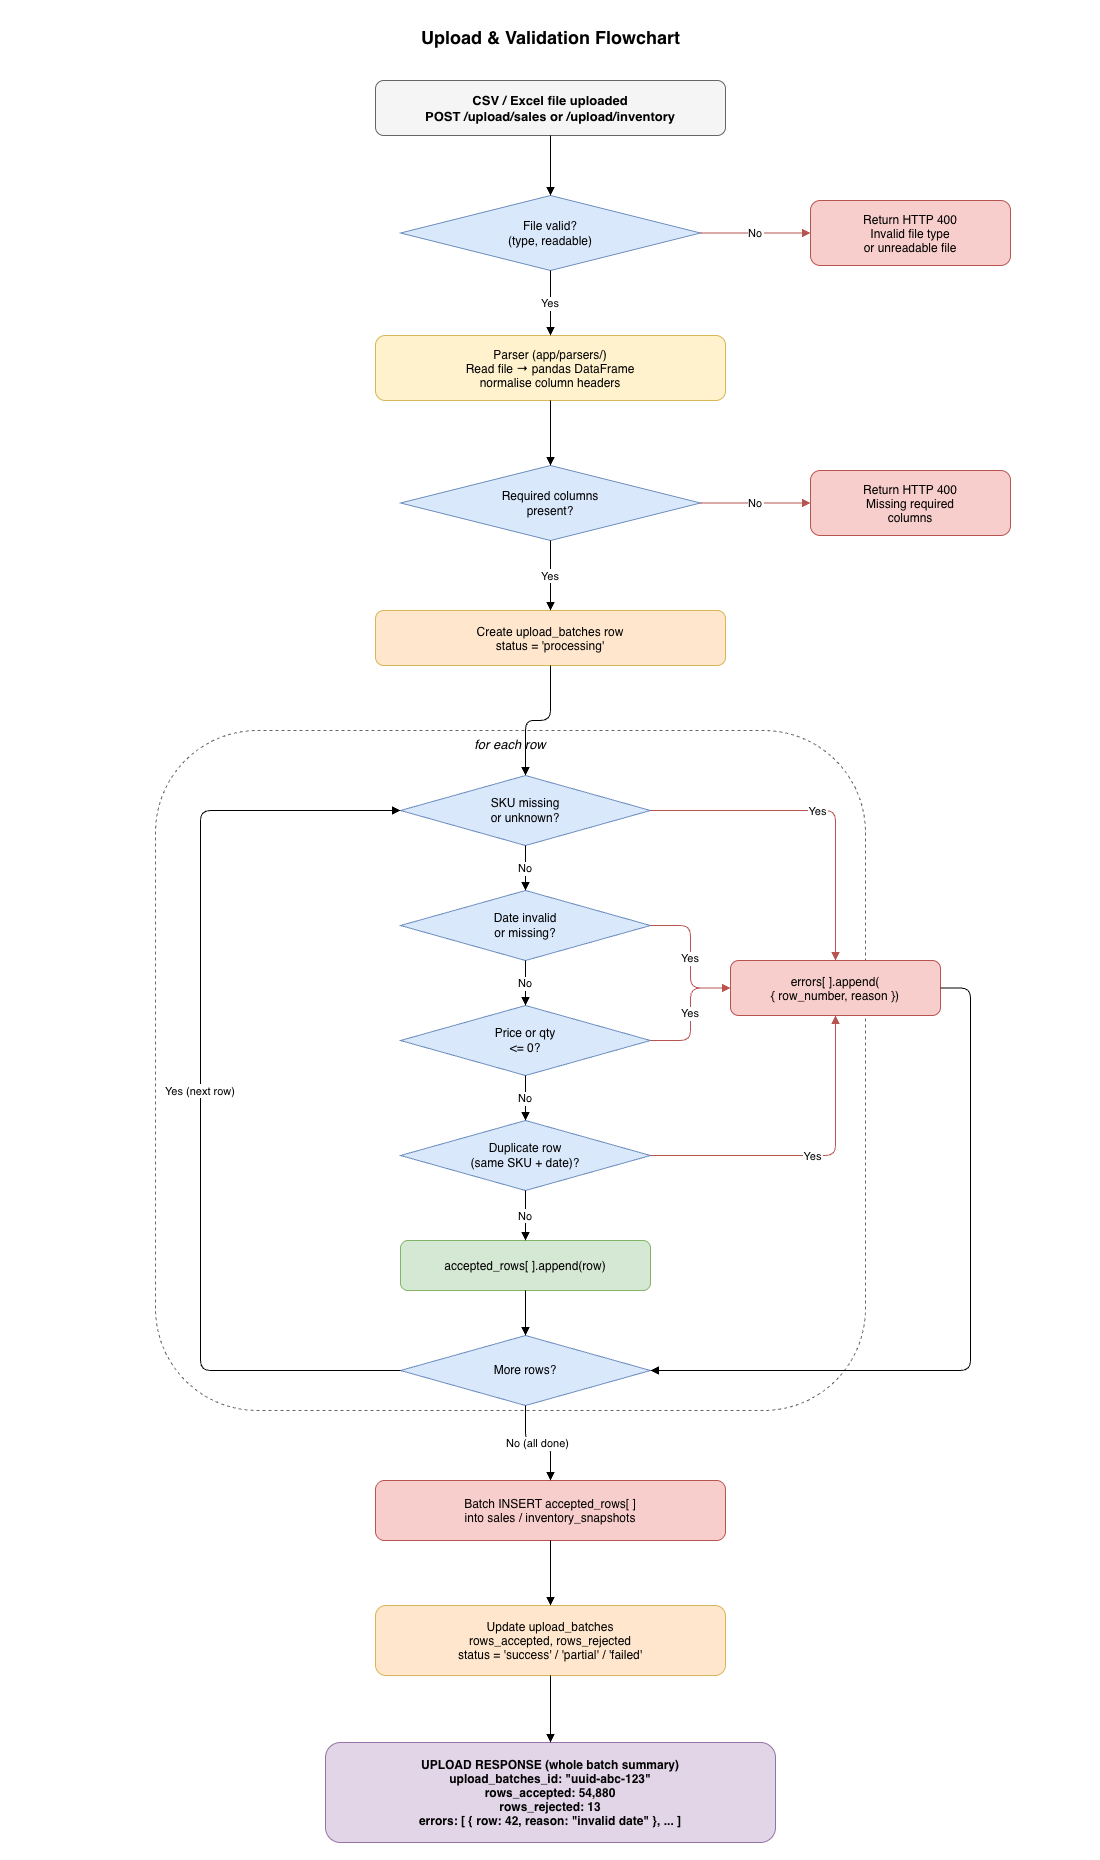

The diagram above was exported from draw.io. Its source (the exported page's mxGraphModel, read from the mxfile embedded in the PNG):
<mxGraphModel dx="2545" dy="1953" grid="1" gridSize="10" guides="1" tooltips="1" connect="1" arrows="1" fold="1" page="1" pageScale="1" pageWidth="1100" pageHeight="1860" math="0" shadow="0">
  <root>
    <mxCell id="0" />
    <mxCell id="1" parent="0" />
    <mxCell id="title" parent="1" style="text;html=1;fontStyle=1;fontSize=18;align=center;" value="Upload &amp;amp; Validation Flowchart" vertex="1">
      <mxGeometry height="40" width="900" x="100" y="20" as="geometry" />
    </mxCell>
    <mxCell id="start" parent="1" style="rounded=1;fillColor=#f5f5f5;strokeColor=#666666;fontStyle=1;fontSize=13;" value="CSV / Excel file uploaded&#10;POST /upload/sales  or  /upload/inventory" vertex="1">
      <mxGeometry height="55" width="350" x="375" y="80" as="geometry" />
    </mxCell>
    <mxCell id="d-file" parent="1" style="rhombus;whiteSpace=wrap;html=1;fillColor=#dae8fc;strokeColor=#6c8ebf;fontSize=12;" value="File valid?&#10;(type, readable)" vertex="1">
      <mxGeometry height="75" width="300" x="400" y="195" as="geometry" />
    </mxCell>
    <mxCell id="e-start-dfile" edge="1" parent="1" source="start" style="edgeStyle=orthogonalEdgeStyle;rounded=1;jettySize=auto;endArrow=block;endFill=1;" target="d-file" value="">
      <mxGeometry relative="1" as="geometry" />
    </mxCell>
    <mxCell id="file-error" parent="1" style="rounded=1;fillColor=#f8cecc;strokeColor=#b85450;fontSize=12;" value="Return HTTP 400&#10;Invalid file type&#10;or unreadable file" vertex="1">
      <mxGeometry height="65" width="200" x="810" y="200" as="geometry" />
    </mxCell>
    <mxCell id="e-dfile-err" edge="1" parent="1" source="d-file" style="edgeStyle=orthogonalEdgeStyle;rounded=1;jettySize=auto;endArrow=block;endFill=1;strokeColor=#b85450;" target="file-error" value="No">
      <mxGeometry relative="1" as="geometry" />
    </mxCell>
    <mxCell id="parse" parent="1" style="rounded=1;fillColor=#fff2cc;strokeColor=#d6b656;fontSize=12;" value="Parser  (app/parsers/)&#10;Read file → pandas DataFrame&#10;normalise column headers" vertex="1">
      <mxGeometry height="65" width="350" x="375" y="335" as="geometry" />
    </mxCell>
    <mxCell id="e-dfile-parse" edge="1" parent="1" source="d-file" style="edgeStyle=orthogonalEdgeStyle;rounded=1;jettySize=auto;endArrow=block;endFill=1;" target="parse" value="Yes">
      <mxGeometry relative="1" as="geometry" />
    </mxCell>
    <mxCell id="d-cols" parent="1" style="rhombus;whiteSpace=wrap;html=1;fillColor=#dae8fc;strokeColor=#6c8ebf;fontSize=12;" value="Required columns&#10;present?" vertex="1">
      <mxGeometry height="75" width="300" x="400" y="465" as="geometry" />
    </mxCell>
    <mxCell id="e-parse-dcols" edge="1" parent="1" source="parse" style="edgeStyle=orthogonalEdgeStyle;rounded=1;jettySize=auto;endArrow=block;endFill=1;" target="d-cols" value="">
      <mxGeometry relative="1" as="geometry" />
    </mxCell>
    <mxCell id="col-error" parent="1" style="rounded=1;fillColor=#f8cecc;strokeColor=#b85450;fontSize=12;" value="Return HTTP 400&#10;Missing required&#10;columns" vertex="1">
      <mxGeometry height="65" width="200" x="810" y="470" as="geometry" />
    </mxCell>
    <mxCell id="e-dcols-err" edge="1" parent="1" source="d-cols" style="edgeStyle=orthogonalEdgeStyle;rounded=1;jettySize=auto;endArrow=block;endFill=1;strokeColor=#b85450;" target="col-error" value="No">
      <mxGeometry relative="1" as="geometry" />
    </mxCell>
    <mxCell id="create-batch" parent="1" style="rounded=1;fillColor=#ffe6cc;strokeColor=#d6b656;fontSize=12;" value="Create upload_batches row&#10;status = 'processing'" vertex="1">
      <mxGeometry height="55" width="350" x="375" y="610" as="geometry" />
    </mxCell>
    <mxCell id="e-dcols-batch" edge="1" parent="1" source="d-cols" style="edgeStyle=orthogonalEdgeStyle;rounded=1;jettySize=auto;endArrow=block;endFill=1;" target="create-batch" value="Yes">
      <mxGeometry relative="1" as="geometry" />
    </mxCell>
    <mxCell id="loop-bg" parent="1" style="rounded=1;fillColor=none;strokeColor=#666666;dashed=1;fontSize=13;fontStyle=2;verticalAlign=top;" value="for each row" vertex="1">
      <mxGeometry height="680" width="710" x="155" y="730" as="geometry" />
    </mxCell>
    <mxCell id="e-batch-d1" edge="1" parent="1" source="create-batch" style="edgeStyle=orthogonalEdgeStyle;rounded=1;jettySize=auto;endArrow=block;endFill=1;" target="d1" value="">
      <mxGeometry relative="1" as="geometry" />
    </mxCell>
    <mxCell id="d1" parent="1" style="rhombus;whiteSpace=wrap;html=1;fillColor=#dae8fc;strokeColor=#6c8ebf;fontSize=12;" value="SKU missing&#10;or unknown?" vertex="1">
      <mxGeometry height="70" width="250" x="400" y="775" as="geometry" />
    </mxCell>
    <mxCell id="d2" parent="1" style="rhombus;whiteSpace=wrap;html=1;fillColor=#dae8fc;strokeColor=#6c8ebf;fontSize=12;" value="Date invalid&#10;or missing?" vertex="1">
      <mxGeometry height="70" width="250" x="400" y="890" as="geometry" />
    </mxCell>
    <mxCell id="e-d1-d2" edge="1" parent="1" source="d1" style="edgeStyle=orthogonalEdgeStyle;rounded=1;jettySize=auto;endArrow=block;endFill=1;" target="d2" value="No">
      <mxGeometry relative="1" as="geometry" />
    </mxCell>
    <mxCell id="d3" parent="1" style="rhombus;whiteSpace=wrap;html=1;fillColor=#dae8fc;strokeColor=#6c8ebf;fontSize=12;" value="Price or qty&#10;&lt;= 0?" vertex="1">
      <mxGeometry height="70" width="250" x="400" y="1005" as="geometry" />
    </mxCell>
    <mxCell id="e-d2-d3" edge="1" parent="1" source="d2" style="edgeStyle=orthogonalEdgeStyle;rounded=1;jettySize=auto;endArrow=block;endFill=1;" target="d3" value="No">
      <mxGeometry relative="1" as="geometry" />
    </mxCell>
    <mxCell id="d4" parent="1" style="rhombus;whiteSpace=wrap;html=1;fillColor=#dae8fc;strokeColor=#6c8ebf;fontSize=12;" value="Duplicate row&#10;(same SKU + date)?" vertex="1">
      <mxGeometry height="70" width="250" x="400" y="1120" as="geometry" />
    </mxCell>
    <mxCell id="e-d3-d4" edge="1" parent="1" source="d3" style="edgeStyle=orthogonalEdgeStyle;rounded=1;jettySize=auto;endArrow=block;endFill=1;" target="d4" value="No">
      <mxGeometry relative="1" as="geometry" />
    </mxCell>
    <mxCell id="acc-accepted" parent="1" style="rounded=1;fillColor=#d5e8d4;strokeColor=#82b366;fontSize=12;" value="accepted_rows[ ].append(row)" vertex="1">
      <mxGeometry height="50" width="250" x="400" y="1240" as="geometry" />
    </mxCell>
    <mxCell id="e-d4-acc" edge="1" parent="1" source="d4" style="edgeStyle=orthogonalEdgeStyle;rounded=1;jettySize=auto;endArrow=block;endFill=1;" target="acc-accepted" value="No">
      <mxGeometry relative="1" as="geometry" />
    </mxCell>
    <mxCell id="acc-rejected" parent="1" style="rounded=1;fillColor=#f8cecc;strokeColor=#b85450;fontSize=12;" value="errors[ ].append(&#10;{ row_number, reason })" vertex="1">
      <mxGeometry height="55" width="210" x="730" y="960" as="geometry" />
    </mxCell>
    <mxCell id="e-d1-rej" edge="1" parent="1" source="d1" style="edgeStyle=orthogonalEdgeStyle;rounded=1;jettySize=auto;endArrow=block;endFill=1;strokeColor=#b85450;" target="acc-rejected" value="Yes">
      <mxGeometry relative="1" as="geometry" />
    </mxCell>
    <mxCell id="e-d2-rej" edge="1" parent="1" source="d2" style="edgeStyle=orthogonalEdgeStyle;rounded=1;jettySize=auto;endArrow=block;endFill=1;strokeColor=#b85450;" target="acc-rejected" value="Yes">
      <mxGeometry relative="1" as="geometry" />
    </mxCell>
    <mxCell id="e-d3-rej" edge="1" parent="1" source="d3" style="edgeStyle=orthogonalEdgeStyle;rounded=1;jettySize=auto;endArrow=block;endFill=1;strokeColor=#b85450;" target="acc-rejected" value="Yes">
      <mxGeometry relative="1" as="geometry" />
    </mxCell>
    <mxCell id="e-d4-rej" edge="1" parent="1" source="d4" style="edgeStyle=orthogonalEdgeStyle;rounded=1;jettySize=auto;endArrow=block;endFill=1;strokeColor=#b85450;" target="acc-rejected" value="Yes">
      <mxGeometry relative="1" as="geometry" />
    </mxCell>
    <mxCell id="d-more" parent="1" style="rhombus;whiteSpace=wrap;html=1;fillColor=#dae8fc;strokeColor=#6c8ebf;fontSize=12;" value="More rows?" vertex="1">
      <mxGeometry height="70" width="250" x="400" y="1335" as="geometry" />
    </mxCell>
    <mxCell id="e-acc-more" edge="1" parent="1" source="acc-accepted" style="edgeStyle=orthogonalEdgeStyle;rounded=1;jettySize=auto;endArrow=block;endFill=1;" target="d-more" value="">
      <mxGeometry relative="1" as="geometry" />
    </mxCell>
    <mxCell id="e-rej-more" edge="1" parent="1" source="acc-rejected" style="edgeStyle=orthogonalEdgeStyle;rounded=1;jettySize=auto;endArrow=block;endFill=1;exitX=1;exitY=0.5;exitDx=0;exitDy=0;" target="d-more" value="">
      <mxGeometry relative="1" as="geometry">
        <Array as="points">
          <mxPoint x="970" y="988" />
          <mxPoint x="970" y="1370" />
        </Array>
      </mxGeometry>
    </mxCell>
    <mxCell id="e-more-yes" edge="1" parent="1" source="d-more" style="edgeStyle=orthogonalEdgeStyle;rounded=1;jettySize=auto;endArrow=block;endFill=1;exitX=0;exitY=0.5;entryX=0;entryY=0.5;" target="d1" value="Yes (next row)">
      <mxGeometry relative="1" as="geometry">
        <Array as="points">
          <mxPoint x="200" y="1370" />
          <mxPoint x="200" y="810" />
        </Array>
      </mxGeometry>
    </mxCell>
    <mxCell id="bulk-insert" parent="1" style="rounded=1;fillColor=#f8cecc;strokeColor=#b85450;fontSize=12;" value="Batch INSERT accepted_rows[ ]&#10;into sales / inventory_snapshots" vertex="1">
      <mxGeometry height="60" width="350" x="375" y="1480" as="geometry" />
    </mxCell>
    <mxCell id="e-more-no" edge="1" parent="1" source="d-more" style="edgeStyle=orthogonalEdgeStyle;rounded=1;jettySize=auto;endArrow=block;endFill=1;" target="bulk-insert" value="No (all done)">
      <mxGeometry relative="1" as="geometry" />
    </mxCell>
    <mxCell id="finalize" parent="1" style="rounded=1;fillColor=#ffe6cc;strokeColor=#d6b656;fontSize=12;" value="Update upload_batches&#10;rows_accepted, rows_rejected&#10;status = 'success' / 'partial' / 'failed'" vertex="1">
      <mxGeometry height="70" width="350" x="375" y="1605" as="geometry" />
    </mxCell>
    <mxCell id="e-insert-fin" edge="1" parent="1" source="bulk-insert" style="edgeStyle=orthogonalEdgeStyle;rounded=1;jettySize=auto;endArrow=block;endFill=1;" target="finalize" value="">
      <mxGeometry relative="1" as="geometry" />
    </mxCell>
    <mxCell id="response" parent="1" style="rounded=1;fillColor=#e1d5e7;strokeColor=#9673a6;fontStyle=1;fontSize=12;" value="UPLOAD RESPONSE  (whole batch summary)&#10;upload_batches_id: &quot;uuid-abc-123&quot;&#10;rows_accepted: 54,880&#10;rows_rejected: 13&#10;errors: [ { row: 42, reason: &quot;invalid date&quot; }, ... ]" vertex="1">
      <mxGeometry height="100" width="450" x="325" y="1742" as="geometry" />
    </mxCell>
    <mxCell id="e-fin-resp" edge="1" parent="1" source="finalize" style="edgeStyle=orthogonalEdgeStyle;rounded=1;jettySize=auto;endArrow=block;endFill=1;" target="response" value="">
      <mxGeometry relative="1" as="geometry" />
    </mxCell>
  </root>
</mxGraphModel>